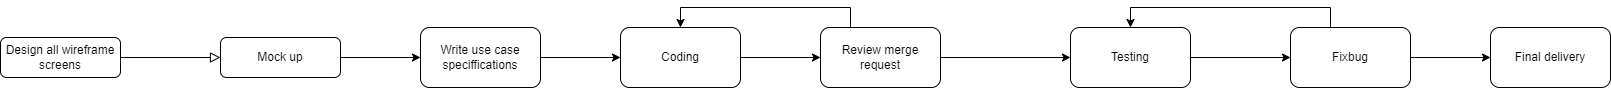

The diagram above was exported from draw.io. Its source (the exported page's mxGraphModel, read from the mxfile embedded in the PNG):
<mxGraphModel dx="1117" dy="683" grid="1" gridSize="10" guides="1" tooltips="1" connect="1" arrows="1" fold="1" page="1" pageScale="1" pageWidth="827" pageHeight="1169" math="0" shadow="0">
  <root>
    <mxCell id="WIyWlLk6GJQsqaUBKTNV-0" />
    <mxCell id="WIyWlLk6GJQsqaUBKTNV-1" parent="WIyWlLk6GJQsqaUBKTNV-0" />
    <mxCell id="WIyWlLk6GJQsqaUBKTNV-2" value="" style="rounded=0;html=1;jettySize=auto;orthogonalLoop=1;fontSize=11;endArrow=block;endFill=0;endSize=8;strokeWidth=1;shadow=0;labelBackgroundColor=none;edgeStyle=orthogonalEdgeStyle;" parent="WIyWlLk6GJQsqaUBKTNV-1" source="WIyWlLk6GJQsqaUBKTNV-3" edge="1">
      <mxGeometry relative="1" as="geometry">
        <mxPoint x="250" y="150" as="targetPoint" />
      </mxGeometry>
    </mxCell>
    <mxCell id="WIyWlLk6GJQsqaUBKTNV-3" value="Design all wireframe screens" style="rounded=1;whiteSpace=wrap;html=1;fontSize=12;glass=0;strokeWidth=1;shadow=0;" parent="WIyWlLk6GJQsqaUBKTNV-1" vertex="1">
      <mxGeometry x="30" y="130" width="120" height="40" as="geometry" />
    </mxCell>
    <mxCell id="F7MuVfjV-p5HG67gwTyz-2" value="" style="edgeStyle=orthogonalEdgeStyle;rounded=0;orthogonalLoop=1;jettySize=auto;html=1;" parent="WIyWlLk6GJQsqaUBKTNV-1" source="F7MuVfjV-p5HG67gwTyz-0" target="F7MuVfjV-p5HG67gwTyz-1" edge="1">
      <mxGeometry relative="1" as="geometry" />
    </mxCell>
    <mxCell id="F7MuVfjV-p5HG67gwTyz-0" value="Mock up" style="rounded=1;whiteSpace=wrap;html=1;fontSize=12;glass=0;strokeWidth=1;shadow=0;" parent="WIyWlLk6GJQsqaUBKTNV-1" vertex="1">
      <mxGeometry x="250" y="130" width="120" height="40" as="geometry" />
    </mxCell>
    <mxCell id="F7MuVfjV-p5HG67gwTyz-4" value="" style="edgeStyle=orthogonalEdgeStyle;rounded=0;orthogonalLoop=1;jettySize=auto;html=1;" parent="WIyWlLk6GJQsqaUBKTNV-1" source="F7MuVfjV-p5HG67gwTyz-1" target="F7MuVfjV-p5HG67gwTyz-3" edge="1">
      <mxGeometry relative="1" as="geometry" />
    </mxCell>
    <mxCell id="F7MuVfjV-p5HG67gwTyz-1" value="Write use case speciffications" style="rounded=1;whiteSpace=wrap;html=1;glass=0;strokeWidth=1;shadow=0;" parent="WIyWlLk6GJQsqaUBKTNV-1" vertex="1">
      <mxGeometry x="450" y="120" width="120" height="60" as="geometry" />
    </mxCell>
    <mxCell id="F7MuVfjV-p5HG67gwTyz-6" value="" style="edgeStyle=orthogonalEdgeStyle;rounded=0;orthogonalLoop=1;jettySize=auto;html=1;" parent="WIyWlLk6GJQsqaUBKTNV-1" source="F7MuVfjV-p5HG67gwTyz-3" target="F7MuVfjV-p5HG67gwTyz-5" edge="1">
      <mxGeometry relative="1" as="geometry" />
    </mxCell>
    <mxCell id="F7MuVfjV-p5HG67gwTyz-3" value="Coding" style="rounded=1;whiteSpace=wrap;html=1;glass=0;strokeWidth=1;shadow=0;" parent="WIyWlLk6GJQsqaUBKTNV-1" vertex="1">
      <mxGeometry x="650" y="120" width="120" height="60" as="geometry" />
    </mxCell>
    <mxCell id="F7MuVfjV-p5HG67gwTyz-8" value="" style="edgeStyle=orthogonalEdgeStyle;rounded=0;orthogonalLoop=1;jettySize=auto;html=1;" parent="WIyWlLk6GJQsqaUBKTNV-1" source="F7MuVfjV-p5HG67gwTyz-5" target="F7MuVfjV-p5HG67gwTyz-9" edge="1">
      <mxGeometry relative="1" as="geometry">
        <mxPoint x="1070" y="149.9999999999999" as="targetPoint" />
      </mxGeometry>
    </mxCell>
    <mxCell id="F7MuVfjV-p5HG67gwTyz-18" style="edgeStyle=orthogonalEdgeStyle;rounded=0;orthogonalLoop=1;jettySize=auto;html=1;entryX=0.5;entryY=0;entryDx=0;entryDy=0;" parent="WIyWlLk6GJQsqaUBKTNV-1" source="F7MuVfjV-p5HG67gwTyz-5" target="F7MuVfjV-p5HG67gwTyz-3" edge="1">
      <mxGeometry relative="1" as="geometry">
        <Array as="points">
          <mxPoint x="880" y="100" />
          <mxPoint x="710" y="100" />
        </Array>
      </mxGeometry>
    </mxCell>
    <mxCell id="F7MuVfjV-p5HG67gwTyz-5" value="Review merge request" style="rounded=1;whiteSpace=wrap;html=1;glass=0;strokeWidth=1;shadow=0;" parent="WIyWlLk6GJQsqaUBKTNV-1" vertex="1">
      <mxGeometry x="850" y="120" width="120" height="60" as="geometry" />
    </mxCell>
    <mxCell id="F7MuVfjV-p5HG67gwTyz-12" value="" style="edgeStyle=orthogonalEdgeStyle;rounded=0;orthogonalLoop=1;jettySize=auto;html=1;" parent="WIyWlLk6GJQsqaUBKTNV-1" source="F7MuVfjV-p5HG67gwTyz-9" target="F7MuVfjV-p5HG67gwTyz-11" edge="1">
      <mxGeometry relative="1" as="geometry" />
    </mxCell>
    <mxCell id="F7MuVfjV-p5HG67gwTyz-9" value="Testing" style="whiteSpace=wrap;html=1;rounded=1;glass=0;strokeWidth=1;shadow=0;" parent="WIyWlLk6GJQsqaUBKTNV-1" vertex="1">
      <mxGeometry x="1100" y="120" width="120" height="60" as="geometry" />
    </mxCell>
    <mxCell id="F7MuVfjV-p5HG67gwTyz-14" value="" style="edgeStyle=orthogonalEdgeStyle;rounded=0;orthogonalLoop=1;jettySize=auto;html=1;" parent="WIyWlLk6GJQsqaUBKTNV-1" source="F7MuVfjV-p5HG67gwTyz-11" target="F7MuVfjV-p5HG67gwTyz-13" edge="1">
      <mxGeometry relative="1" as="geometry" />
    </mxCell>
    <mxCell id="F7MuVfjV-p5HG67gwTyz-19" style="edgeStyle=orthogonalEdgeStyle;rounded=0;orthogonalLoop=1;jettySize=auto;html=1;entryX=0.5;entryY=0;entryDx=0;entryDy=0;" parent="WIyWlLk6GJQsqaUBKTNV-1" source="F7MuVfjV-p5HG67gwTyz-11" target="F7MuVfjV-p5HG67gwTyz-9" edge="1">
      <mxGeometry relative="1" as="geometry">
        <Array as="points">
          <mxPoint x="1360" y="100" />
          <mxPoint x="1160" y="100" />
        </Array>
      </mxGeometry>
    </mxCell>
    <mxCell id="F7MuVfjV-p5HG67gwTyz-11" value="Fixbug" style="whiteSpace=wrap;html=1;rounded=1;glass=0;strokeWidth=1;shadow=0;" parent="WIyWlLk6GJQsqaUBKTNV-1" vertex="1">
      <mxGeometry x="1320" y="120" width="120" height="60" as="geometry" />
    </mxCell>
    <mxCell id="F7MuVfjV-p5HG67gwTyz-13" value="Final delivery" style="whiteSpace=wrap;html=1;rounded=1;glass=0;strokeWidth=1;shadow=0;" parent="WIyWlLk6GJQsqaUBKTNV-1" vertex="1">
      <mxGeometry x="1520" y="120" width="120" height="60" as="geometry" />
    </mxCell>
  </root>
</mxGraphModel>